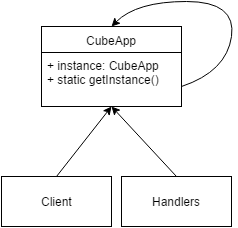

The diagram above was exported from draw.io. Its source (the exported page's mxGraphModel, read from the mxfile embedded in the PNG):
<mxGraphModel dx="946" dy="650" grid="1" gridSize="10" guides="1" tooltips="1" connect="1" arrows="1" fold="1" page="1" pageScale="1" pageWidth="850" pageHeight="1100" math="0" shadow="0">
  <root>
    <mxCell id="0" />
    <mxCell id="1" parent="0" />
    <mxCell id="50b604759ef415a1-1" value="CubeApp" style="swimlane;html=1;fontStyle=0;childLayout=stackLayout;horizontal=1;startSize=26;fillColor=none;horizontalStack=0;resizeParent=1;resizeLast=0;collapsible=1;marginBottom=0;swimlaneFillColor=#ffffff;" vertex="1" parent="1">
      <mxGeometry x="320" y="150" width="140" height="80" as="geometry" />
    </mxCell>
    <mxCell id="50b604759ef415a1-2" value="+ instance: CubeApp&lt;div&gt;+ static getInstance()&lt;/div&gt;" style="text;html=1;strokeColor=none;fillColor=none;align=left;verticalAlign=top;spacingLeft=4;spacingRight=4;whiteSpace=wrap;overflow=hidden;rotatable=0;points=[[0,0.5],[1,0.5]];portConstraint=eastwest;" vertex="1" parent="50b604759ef415a1-1">
      <mxGeometry y="26" width="140" height="44" as="geometry" />
    </mxCell>
    <mxCell id="50b604759ef415a1-6" value="" style="curved=1;endArrow=classic;html=1;entryX=0.5;entryY=0;exitX=1;exitY=0.75;" edge="1" parent="1" source="50b604759ef415a1-1" target="50b604759ef415a1-1">
      <mxGeometry width="50" height="50" relative="1" as="geometry">
        <mxPoint x="525" y="214" as="sourcePoint" />
        <mxPoint x="445" y="164" as="targetPoint" />
        <Array as="points">
          <mxPoint x="505" y="195" />
          <mxPoint x="515" y="125" />
          <mxPoint x="415" y="125" />
        </Array>
      </mxGeometry>
    </mxCell>
    <mxCell id="50b604759ef415a1-7" value="Client" style="html=1;" vertex="1" parent="1">
      <mxGeometry x="280" y="300" width="110" height="50" as="geometry" />
    </mxCell>
    <mxCell id="50b604759ef415a1-8" value="Handlers" style="html=1;" vertex="1" parent="1">
      <mxGeometry x="400" y="300" width="110" height="50" as="geometry" />
    </mxCell>
    <mxCell id="50b604759ef415a1-12" value="" style="endArrow=classic;html=1;exitX=0.5;exitY=0;entryX=0.5;entryY=1;" edge="1" parent="1" source="50b604759ef415a1-7" target="50b604759ef415a1-1">
      <mxGeometry width="50" height="50" relative="1" as="geometry">
        <mxPoint x="260" y="410" as="sourcePoint" />
        <mxPoint x="310" y="360" as="targetPoint" />
      </mxGeometry>
    </mxCell>
    <mxCell id="50b604759ef415a1-13" value="" style="endArrow=classic;html=1;exitX=0.5;exitY=0;entryX=0.5;entryY=1;" edge="1" parent="1" source="50b604759ef415a1-8" target="50b604759ef415a1-1">
      <mxGeometry x="325" y="245" width="50" height="50" as="geometry">
        <mxPoint x="325" y="300" as="sourcePoint" />
        <mxPoint x="390" y="240" as="targetPoint" />
      </mxGeometry>
    </mxCell>
  </root>
</mxGraphModel>